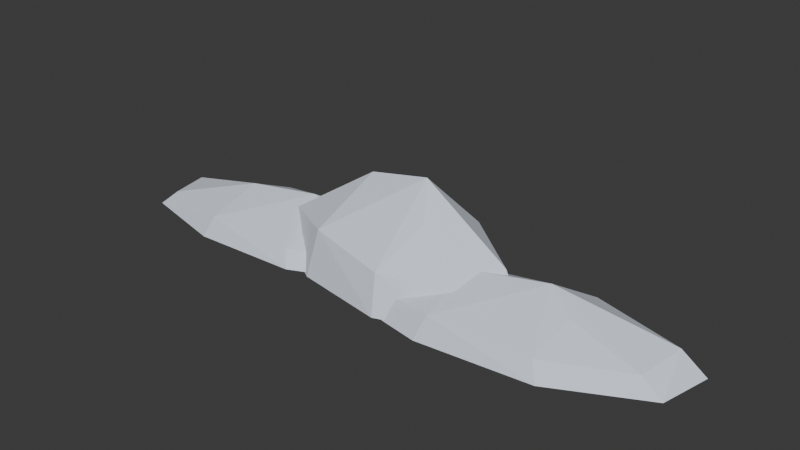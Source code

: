 # Source: cloud_bank_0.blend  (saved by Blender 4.5.87; exported with 4.5.12 LTS)
import bpy
from mathutils import Matrix  # noqa: F401  (used for matrix-valued properties, if any)

bpy.ops.wm.read_factory_settings(use_empty=True)
scene = bpy.context.scene
scene.name = 'Scene'

# ---- collections
col_collection = bpy.data.collections.new('Collection'); scene.collection.children.link(col_collection)

# ---- materials (node trees are filled in below, after node groups)
mat_cloud_silver_vapor = bpy.data.materials.new('Cloud silver vapor')
mat_cloud_silver_vapor.diffuse_color = (0.75, 0.81, 0.91, 1.0)
mat_cloud_silver_vapor_001 = bpy.data.materials.new('Cloud silver vapor.001')
mat_cloud_silver_vapor_001.diffuse_color = (0.75, 0.81, 0.91, 1.0)
mat_cloud_silver_vapor_002 = bpy.data.materials.new('Cloud silver vapor.002')
mat_cloud_silver_vapor_002.diffuse_color = (0.75, 0.81, 0.91, 1.0)

# ---- material node trees
mat_cloud_silver_vapor.use_nodes = True; mat_cloud_silver_vapor.node_tree.nodes.clear()
_N = mat_cloud_silver_vapor.node_tree.nodes; _L = mat_cloud_silver_vapor.node_tree.links
n0 = _N.new('ShaderNodeBsdfPrincipled'); n0.name = 'Principled BSDF'; n0.location = (-200, 100)
n0.inputs[0].default_value = (0.75, 0.81, 0.91, 1.0)
n0.inputs[2].default_value = 1.0
n1 = _N.new('ShaderNodeOutputMaterial'); n1.name = 'Material Output'; n1.location = (200, 100)
_L.new(n0.outputs[0], n1.inputs[0])
n1.is_active_output = True
mat_cloud_silver_vapor_001.use_nodes = True; mat_cloud_silver_vapor_001.node_tree.nodes.clear()
_N = mat_cloud_silver_vapor_001.node_tree.nodes; _L = mat_cloud_silver_vapor_001.node_tree.links
n0 = _N.new('ShaderNodeBsdfPrincipled'); n0.name = 'Principled BSDF'; n0.location = (-200, 100)
n0.inputs[0].default_value = (0.75, 0.81, 0.91, 1.0)
n0.inputs[2].default_value = 1.0
n1 = _N.new('ShaderNodeOutputMaterial'); n1.name = 'Material Output'; n1.location = (200, 100)
_L.new(n0.outputs[0], n1.inputs[0])
n1.is_active_output = True
mat_cloud_silver_vapor_002.use_nodes = True; mat_cloud_silver_vapor_002.node_tree.nodes.clear()
_N = mat_cloud_silver_vapor_002.node_tree.nodes; _L = mat_cloud_silver_vapor_002.node_tree.links
n0 = _N.new('ShaderNodeBsdfPrincipled'); n0.name = 'Principled BSDF'; n0.location = (-200, 100)
n0.inputs[0].default_value = (0.75, 0.81, 0.91, 1.0)
n0.inputs[2].default_value = 1.0
n1 = _N.new('ShaderNodeOutputMaterial'); n1.name = 'Material Output'; n1.location = (200, 100)
_L.new(n0.outputs[0], n1.inputs[0])
n1.is_active_output = True

# ---- world
world_world = bpy.data.worlds.new('World'); scene.world = world_world
world_world.use_nodes = True; world_world.node_tree.nodes.clear()
_N = world_world.node_tree.nodes; _L = world_world.node_tree.links
n0 = _N.new('ShaderNodeOutputWorld'); n0.name = 'World Output'; n0.location = (200, 100)
n1 = _N.new('ShaderNodeBackground'); n1.name = 'Background'; n1.location = (-200, 100)
n1.inputs[0].default_value = (0.05088, 0.05088, 0.05088, 1.0)
_L.new(n1.outputs[0], n0.inputs[0])
n0.is_active_output = True
world_world.color = (0.05088, 0.05088, 0.05088)
world_world.sun_shadow_jitter_overblur = 0.0

# ---- meshes
me_cloud_bank_0_joined_vapor_lobe_00 = bpy.data.meshes.new('Cloud bank 0 joined vapor lobe 00')
me_cloud_bank_0_joined_vapor_lobe_00.from_pydata([(-121.5, -17.41, -2.08), (-83.69, -26.74, -2.08), (-38.16, -24.77, -2.08), (-2.374, -8.703, -2.08), (3.252, 11.97, -2.08), (-38.27, 26.06, -2.08), (-83.82, 24.37, -2.08), (-127.1, 3.204, -2.08), (-113.2, -14.97, 5.088), (-80.66, -23.0, 6.525), (-41.5, -21.31, 4.429), (-10.72, -7.484, 3.532), (-5.883, 10.3, 5.859), (-41.59, 22.41, 6.157), (-80.76, 20.96, 3.752), (-118.0, 2.756, 4.075), (-79.83, -0.5868, 13.76), (-49.79, 4.63, 16.0), (-37.87, -3.683, 11.04)], [], [(13, 4, 5), (4, 3, 2), (4, 2, 1), (4, 1, 0), (4, 0, 7), (4, 7, 6), (4, 6, 5), (6, 13, 5), (6, 14, 13), (14, 17, 13), (17, 12, 13), (12, 4, 13), (12, 3, 4), (7, 15, 6), (15, 14, 6), (15, 16, 14), (16, 17, 14), (10, 18, 17), (18, 11, 17), (11, 12, 17), (16, 9, 17), (9, 10, 17), (11, 3, 12), (11, 10, 3), (10, 2, 3), (0, 8, 7), (8, 15, 7), (8, 16, 15), (8, 9, 16), (9, 2, 10), (11, 18, 10), (8, 0, 9), (0, 1, 9), (1, 2, 9)])
me_cloud_bank_0_joined_vapor_lobe_00.materials.append(mat_cloud_silver_vapor)
me_cloud_bank_0_joined_vapor_lobe_00.update()
me_cloud_bank_0_joined_vapor_lobe_01 = bpy.data.meshes.new('Cloud bank 0 joined vapor lobe 01')
me_cloud_bank_0_joined_vapor_lobe_01.from_pydata([(-58.84, -4.465, -2.81), (-28.89, -22.7, -2.81), (9.922, -29.38, -2.81), (43.47, -17.8, -2.81), (52.54, 5.039, -2.81), (20.47, 29.51, -2.81), (-18.3, 36.52, -2.81), (-59.27, 20.52, -2.81), (-51.3, -3.28, 13.03), (-25.54, -18.96, 17.17), (7.833, -24.7, 12.96), (36.68, -14.75, 9.902), (44.48, 4.894, 14.9), (16.9, 25.94, 16.67), (-16.44, 31.96, 11.22), (-51.67, 18.2, 10.85), (-20.16, 6.825, 33.82), (6.266, 6.963, 39.0), (14.58, -5.009, 27.53)], [], [(7, 14, 6), (14, 13, 6), (13, 5, 6), (5, 4, 3), (5, 3, 2), (5, 2, 1), (5, 1, 0), (5, 0, 7), (5, 7, 6), (0, 8, 7), (8, 15, 7), (15, 14, 7), (15, 16, 14), (16, 17, 14), (17, 13, 14), (17, 12, 13), (12, 4, 13), (4, 5, 13), (1, 9, 0), (9, 8, 0), (9, 16, 8), (16, 15, 8), (9, 17, 16), (10, 18, 17), (18, 11, 17), (11, 12, 17), (9, 10, 17), (11, 3, 12), (3, 4, 12), (2, 9, 1), (2, 10, 9), (2, 3, 10), (3, 11, 10), (11, 18, 10)])
me_cloud_bank_0_joined_vapor_lobe_01.materials.append(mat_cloud_silver_vapor_001)
me_cloud_bank_0_joined_vapor_lobe_01.update()
me_cloud_bank_0_joined_vapor_lobe_02 = bpy.data.meshes.new('Cloud bank 0 joined vapor lobe 02')
me_cloud_bank_0_joined_vapor_lobe_02.from_pydata([(-10.16, -23.29, -3.34), (30.36, -30.86, -3.34), (78.48, -26.32, -3.34), (115.6, -7.726, -3.34), (120.5, 13.98, -3.34), (75.84, 26.27, -3.34), (27.68, 22.02, -3.34), (-17.15, -2.266, -3.34), (-1.462, -20.31, 4.813), (33.39, -26.82, 6.32), (74.77, -22.92, 3.898), (106.7, -6.925, 3.016), (110.9, 11.74, 5.665), (72.5, 22.31, 5.865), (31.09, 18.66, 3.164), (-7.468, -2.229, 3.66), (33.15, -3.587, 14.48), (64.7, 3.462, 17.0), (77.74, -4.484, 11.42)], [], [(13, 4, 5), (4, 3, 2), (4, 2, 1), (4, 1, 0), (4, 0, 7), (4, 7, 6), (4, 6, 5), (6, 13, 5), (6, 14, 13), (14, 17, 13), (17, 12, 13), (12, 4, 13), (12, 3, 4), (7, 15, 6), (15, 14, 6), (15, 16, 14), (16, 17, 14), (10, 18, 17), (18, 11, 17), (11, 12, 17), (16, 9, 17), (9, 10, 17), (11, 3, 12), (11, 10, 3), (10, 2, 3), (0, 8, 7), (8, 15, 7), (8, 16, 15), (8, 9, 16), (11, 18, 10), (9, 2, 10), (8, 0, 9), (0, 1, 9), (1, 2, 9)])
me_cloud_bank_0_joined_vapor_lobe_02.materials.append(mat_cloud_silver_vapor_002)
me_cloud_bank_0_joined_vapor_lobe_02.update()

# ---- objects
ob_cloud_bank_0_joined_vapor_lobe_00 = bpy.data.objects.new('Cloud bank 0 joined vapor lobe 00', me_cloud_bank_0_joined_vapor_lobe_00)
ob_cloud_bank_0_joined_vapor_lobe_01 = bpy.data.objects.new('Cloud bank 0 joined vapor lobe 01', me_cloud_bank_0_joined_vapor_lobe_01)
ob_cloud_bank_0_joined_vapor_lobe_02 = bpy.data.objects.new('Cloud bank 0 joined vapor lobe 02', me_cloud_bank_0_joined_vapor_lobe_02)

# ---- transforms, parenting, visibility, modifiers, constraints
ob_cloud_bank_0_joined_vapor_lobe_00.location = (0.0, 0.0, 0.0)
ob_cloud_bank_0_joined_vapor_lobe_01.location = (0.0, 0.0, 0.0)
ob_cloud_bank_0_joined_vapor_lobe_02.location = (0.0, 0.0, 0.0)

# ---- collection membership
col_collection.objects.link(ob_cloud_bank_0_joined_vapor_lobe_00)
col_collection.objects.link(ob_cloud_bank_0_joined_vapor_lobe_01)
col_collection.objects.link(ob_cloud_bank_0_joined_vapor_lobe_02)

# ---- scene / render settings (as saved in the file)
scene.frame_start = 1; scene.frame_end = 250; scene.frame_set(1)
scene.render.engine = 'BLENDER_EEVEE_NEXT'
bpy.context.view_layer.update()

# ---- added for rendering (the .blend has no active camera and no usable light): camera, sun
cam_auto = bpy.data.cameras.new('AutoCamera')
cam_auto.lens = 50.0
cam_auto.sensor_width = 36.0
cam_auto.clip_end = 4223.76
ob_auto_camera = bpy.data.objects.new('AutoCamera', cam_auto)
scene.collection.objects.link(ob_auto_camera)
ob_auto_camera.location = (237.352, -285.977, 210.367)
ob_auto_camera.rotation_euler = (1.09748, -7.21219e-08, 0.694738)
scene.camera = ob_auto_camera
light_auto_sun = bpy.data.lights.new('AutoSun', 'SUN')
light_auto_sun.energy = 3.0
light_auto_sun.angle = 0.0523599
ob_auto_sun = bpy.data.objects.new('AutoSun', light_auto_sun)
scene.collection.objects.link(ob_auto_sun)
ob_auto_sun.rotation_euler = (0.872665, 0.174533, 0.523599)
bpy.context.view_layer.update()

